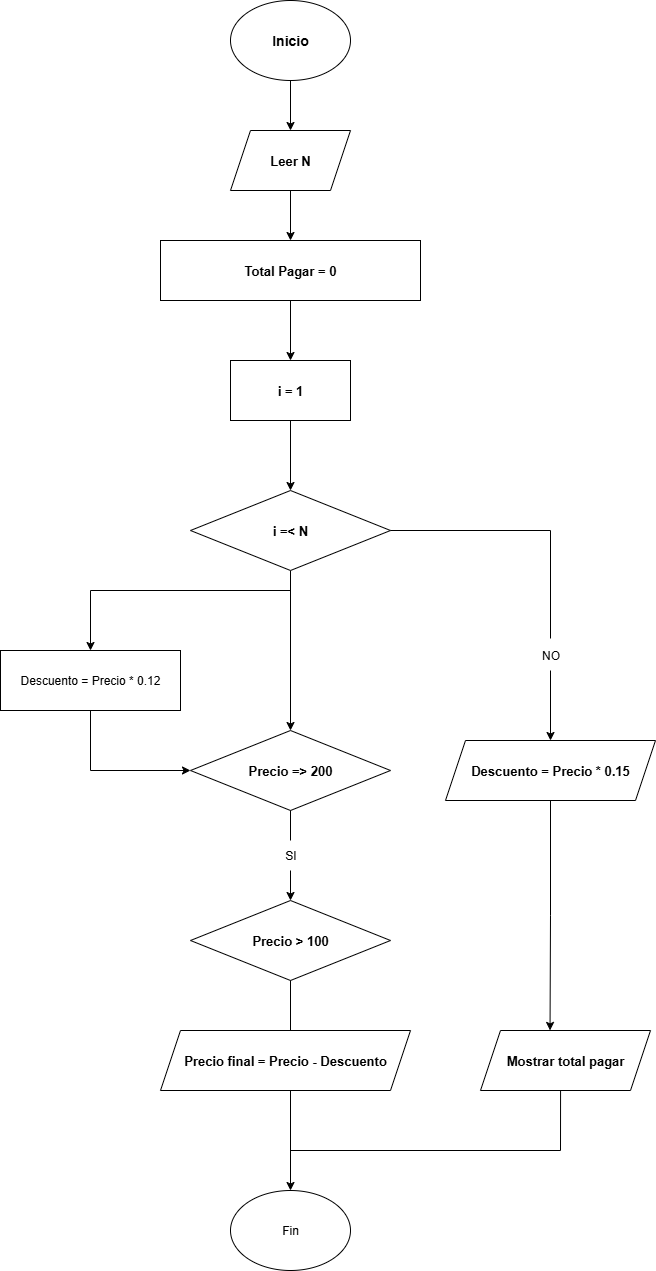

The diagram above was exported from draw.io. Its source (the exported page's mxGraphModel, read from the mxfile embedded in the PNG):
<mxGraphModel dx="2022" dy="1273" grid="1" gridSize="10" guides="1" tooltips="1" connect="1" arrows="1" fold="1" page="1" pageScale="1" pageWidth="827" pageHeight="1169" math="0" shadow="0">
  <root>
    <mxCell id="0" />
    <mxCell id="1" parent="0" />
    <mxCell id="D-NRe9QfJz80LojR_IkW-20" value="" style="edgeStyle=orthogonalEdgeStyle;rounded=0;orthogonalLoop=1;jettySize=auto;html=1;" edge="1" parent="1" source="D-NRe9QfJz80LojR_IkW-5" target="D-NRe9QfJz80LojR_IkW-6">
      <mxGeometry relative="1" as="geometry" />
    </mxCell>
    <mxCell id="D-NRe9QfJz80LojR_IkW-5" value="&lt;font style=&quot;font-size: 14px;&quot;&gt;&lt;b&gt;Inicio&lt;/b&gt;&lt;/font&gt;" style="ellipse;whiteSpace=wrap;html=1;" vertex="1" parent="1">
      <mxGeometry x="510" y="30" width="120" height="80" as="geometry" />
    </mxCell>
    <mxCell id="D-NRe9QfJz80LojR_IkW-21" value="" style="edgeStyle=orthogonalEdgeStyle;rounded=0;orthogonalLoop=1;jettySize=auto;html=1;" edge="1" parent="1" source="D-NRe9QfJz80LojR_IkW-6" target="D-NRe9QfJz80LojR_IkW-7">
      <mxGeometry relative="1" as="geometry" />
    </mxCell>
    <mxCell id="D-NRe9QfJz80LojR_IkW-6" value="&lt;font style=&quot;font-size: 13px;&quot;&gt;&lt;b&gt;Leer N&lt;/b&gt;&lt;/font&gt;" style="shape=parallelogram;perimeter=parallelogramPerimeter;whiteSpace=wrap;html=1;fixedSize=1;" vertex="1" parent="1">
      <mxGeometry x="510" y="160" width="120" height="60" as="geometry" />
    </mxCell>
    <mxCell id="D-NRe9QfJz80LojR_IkW-22" value="" style="edgeStyle=orthogonalEdgeStyle;rounded=0;orthogonalLoop=1;jettySize=auto;html=1;" edge="1" parent="1" source="D-NRe9QfJz80LojR_IkW-7" target="D-NRe9QfJz80LojR_IkW-8">
      <mxGeometry relative="1" as="geometry" />
    </mxCell>
    <mxCell id="D-NRe9QfJz80LojR_IkW-7" value="&lt;b&gt;&lt;font style=&quot;font-size: 13px;&quot;&gt;Total Pagar = 0&lt;/font&gt;&lt;/b&gt;" style="rounded=0;whiteSpace=wrap;html=1;" vertex="1" parent="1">
      <mxGeometry x="440" y="270" width="260" height="60" as="geometry" />
    </mxCell>
    <mxCell id="D-NRe9QfJz80LojR_IkW-23" value="" style="edgeStyle=orthogonalEdgeStyle;rounded=0;orthogonalLoop=1;jettySize=auto;html=1;" edge="1" parent="1" source="D-NRe9QfJz80LojR_IkW-8" target="D-NRe9QfJz80LojR_IkW-9">
      <mxGeometry relative="1" as="geometry" />
    </mxCell>
    <mxCell id="D-NRe9QfJz80LojR_IkW-8" value="&lt;b&gt;&lt;font style=&quot;font-size: 13px;&quot;&gt;i = 1&lt;/font&gt;&lt;/b&gt;" style="rounded=0;whiteSpace=wrap;html=1;" vertex="1" parent="1">
      <mxGeometry x="510" y="390" width="120" height="60" as="geometry" />
    </mxCell>
    <mxCell id="D-NRe9QfJz80LojR_IkW-25" value="" style="edgeStyle=orthogonalEdgeStyle;rounded=0;orthogonalLoop=1;jettySize=auto;html=1;" edge="1" parent="1" source="D-NRe9QfJz80LojR_IkW-9" target="D-NRe9QfJz80LojR_IkW-11">
      <mxGeometry relative="1" as="geometry" />
    </mxCell>
    <mxCell id="D-NRe9QfJz80LojR_IkW-9" value="&lt;font style=&quot;font-size: 13px;&quot;&gt;&lt;b&gt;i =&amp;lt; N&lt;/b&gt;&lt;/font&gt;" style="rhombus;whiteSpace=wrap;html=1;" vertex="1" parent="1">
      <mxGeometry x="470" y="520" width="200" height="80" as="geometry" />
    </mxCell>
    <mxCell id="D-NRe9QfJz80LojR_IkW-10" value="&lt;font style=&quot;font-size: 13px;&quot;&gt;&lt;b&gt;Descuento = Precio * 0.15&lt;/b&gt;&lt;/font&gt;" style="shape=parallelogram;perimeter=parallelogramPerimeter;whiteSpace=wrap;html=1;fixedSize=1;" vertex="1" parent="1">
      <mxGeometry x="725" y="770" width="210" height="60" as="geometry" />
    </mxCell>
    <mxCell id="D-NRe9QfJz80LojR_IkW-11" value="&lt;b&gt;&lt;font style=&quot;font-size: 13px;&quot;&gt;Precio =&amp;gt; 200&lt;/font&gt;&lt;/b&gt;" style="rhombus;whiteSpace=wrap;html=1;" vertex="1" parent="1">
      <mxGeometry x="470" y="760" width="200" height="80" as="geometry" />
    </mxCell>
    <mxCell id="D-NRe9QfJz80LojR_IkW-29" style="edgeStyle=orthogonalEdgeStyle;rounded=0;orthogonalLoop=1;jettySize=auto;html=1;entryX=0;entryY=0.5;entryDx=0;entryDy=0;" edge="1" parent="1" source="D-NRe9QfJz80LojR_IkW-12" target="D-NRe9QfJz80LojR_IkW-11">
      <mxGeometry relative="1" as="geometry">
        <mxPoint x="370" y="800" as="targetPoint" />
        <Array as="points">
          <mxPoint x="370" y="800" />
        </Array>
      </mxGeometry>
    </mxCell>
    <mxCell id="D-NRe9QfJz80LojR_IkW-12" value="Descuento = Precio * 0.12" style="rounded=0;whiteSpace=wrap;html=1;" vertex="1" parent="1">
      <mxGeometry x="280" y="680" width="180" height="60" as="geometry" />
    </mxCell>
    <mxCell id="D-NRe9QfJz80LojR_IkW-15" value="&lt;b&gt;&lt;font style=&quot;font-size: 13px;&quot;&gt;Precio &amp;gt; 100&lt;/font&gt;&lt;/b&gt;" style="rhombus;whiteSpace=wrap;html=1;" vertex="1" parent="1">
      <mxGeometry x="470" y="930" width="200" height="80" as="geometry" />
    </mxCell>
    <mxCell id="D-NRe9QfJz80LojR_IkW-16" value="&lt;b&gt;&lt;font style=&quot;font-size: 13px;&quot;&gt;Precio final = Precio - Descuento&lt;/font&gt;&lt;/b&gt;" style="shape=parallelogram;perimeter=parallelogramPerimeter;whiteSpace=wrap;html=1;fixedSize=1;" vertex="1" parent="1">
      <mxGeometry x="440" y="1060" width="250" height="60" as="geometry" />
    </mxCell>
    <mxCell id="D-NRe9QfJz80LojR_IkW-17" value="&lt;b&gt;&lt;font style=&quot;font-size: 13px;&quot;&gt;Mostrar total pagar&lt;/font&gt;&lt;/b&gt;" style="shape=parallelogram;perimeter=parallelogramPerimeter;whiteSpace=wrap;html=1;fixedSize=1;" vertex="1" parent="1">
      <mxGeometry x="760" y="1060" width="170" height="60" as="geometry" />
    </mxCell>
    <mxCell id="D-NRe9QfJz80LojR_IkW-19" value="Fin" style="ellipse;whiteSpace=wrap;html=1;" vertex="1" parent="1">
      <mxGeometry x="510" y="1220" width="120" height="80" as="geometry" />
    </mxCell>
    <mxCell id="D-NRe9QfJz80LojR_IkW-27" value="" style="endArrow=classic;html=1;rounded=0;entryX=0.5;entryY=0;entryDx=0;entryDy=0;" edge="1" parent="1" target="D-NRe9QfJz80LojR_IkW-12">
      <mxGeometry width="50" height="50" relative="1" as="geometry">
        <mxPoint x="570" y="620" as="sourcePoint" />
        <mxPoint x="370" y="620" as="targetPoint" />
        <Array as="points">
          <mxPoint x="370" y="620" />
        </Array>
      </mxGeometry>
    </mxCell>
    <mxCell id="D-NRe9QfJz80LojR_IkW-32" value="" style="edgeStyle=orthogonalEdgeStyle;rounded=0;orthogonalLoop=1;jettySize=auto;html=1;" edge="1" parent="1" source="D-NRe9QfJz80LojR_IkW-30" target="D-NRe9QfJz80LojR_IkW-15">
      <mxGeometry relative="1" as="geometry" />
    </mxCell>
    <mxCell id="D-NRe9QfJz80LojR_IkW-30" value="SI" style="text;html=1;align=center;verticalAlign=middle;resizable=0;points=[];autosize=1;strokeColor=none;fillColor=none;" vertex="1" parent="1">
      <mxGeometry x="555" y="870" width="30" height="30" as="geometry" />
    </mxCell>
    <mxCell id="D-NRe9QfJz80LojR_IkW-33" value="" style="endArrow=none;html=1;rounded=0;entryX=0.5;entryY=1;entryDx=0;entryDy=0;" edge="1" parent="1" source="D-NRe9QfJz80LojR_IkW-30" target="D-NRe9QfJz80LojR_IkW-11">
      <mxGeometry width="50" height="50" relative="1" as="geometry">
        <mxPoint x="550" y="890" as="sourcePoint" />
        <mxPoint x="600" y="840" as="targetPoint" />
      </mxGeometry>
    </mxCell>
    <mxCell id="D-NRe9QfJz80LojR_IkW-35" value="" style="edgeStyle=orthogonalEdgeStyle;rounded=0;orthogonalLoop=1;jettySize=auto;html=1;" edge="1" parent="1" source="D-NRe9QfJz80LojR_IkW-34" target="D-NRe9QfJz80LojR_IkW-10">
      <mxGeometry relative="1" as="geometry" />
    </mxCell>
    <mxCell id="D-NRe9QfJz80LojR_IkW-34" value="NO" style="text;html=1;align=center;verticalAlign=middle;resizable=0;points=[];autosize=1;strokeColor=none;fillColor=none;" vertex="1" parent="1">
      <mxGeometry x="810" y="670" width="40" height="30" as="geometry" />
    </mxCell>
    <mxCell id="D-NRe9QfJz80LojR_IkW-36" value="" style="endArrow=none;html=1;rounded=0;exitX=1;exitY=0.5;exitDx=0;exitDy=0;" edge="1" parent="1" source="D-NRe9QfJz80LojR_IkW-9">
      <mxGeometry width="50" height="50" relative="1" as="geometry">
        <mxPoint x="760" y="570" as="sourcePoint" />
        <mxPoint x="830" y="668" as="targetPoint" />
        <Array as="points">
          <mxPoint x="830" y="560" />
        </Array>
      </mxGeometry>
    </mxCell>
    <mxCell id="D-NRe9QfJz80LojR_IkW-38" style="edgeStyle=orthogonalEdgeStyle;rounded=0;orthogonalLoop=1;jettySize=auto;html=1;entryX=0.409;entryY=-0.001;entryDx=0;entryDy=0;entryPerimeter=0;" edge="1" parent="1" source="D-NRe9QfJz80LojR_IkW-10" target="D-NRe9QfJz80LojR_IkW-17">
      <mxGeometry relative="1" as="geometry" />
    </mxCell>
    <mxCell id="D-NRe9QfJz80LojR_IkW-39" value="" style="endArrow=none;html=1;rounded=0;entryX=0.5;entryY=1;entryDx=0;entryDy=0;exitX=0.52;exitY=0;exitDx=0;exitDy=0;exitPerimeter=0;" edge="1" parent="1" source="D-NRe9QfJz80LojR_IkW-16" target="D-NRe9QfJz80LojR_IkW-15">
      <mxGeometry width="50" height="50" relative="1" as="geometry">
        <mxPoint x="530" y="1060" as="sourcePoint" />
        <mxPoint x="580" y="1010" as="targetPoint" />
      </mxGeometry>
    </mxCell>
    <mxCell id="D-NRe9QfJz80LojR_IkW-43" value="" style="endArrow=classic;html=1;rounded=0;exitX=0.52;exitY=0.993;exitDx=0;exitDy=0;exitPerimeter=0;entryX=0.5;entryY=0;entryDx=0;entryDy=0;" edge="1" parent="1" source="D-NRe9QfJz80LojR_IkW-16" target="D-NRe9QfJz80LojR_IkW-19">
      <mxGeometry width="50" height="50" relative="1" as="geometry">
        <mxPoint x="450" y="1210" as="sourcePoint" />
        <mxPoint x="500" y="1160" as="targetPoint" />
      </mxGeometry>
    </mxCell>
    <mxCell id="D-NRe9QfJz80LojR_IkW-44" value="" style="endArrow=none;html=1;rounded=0;entryX=0.471;entryY=1;entryDx=0;entryDy=0;entryPerimeter=0;" edge="1" parent="1" target="D-NRe9QfJz80LojR_IkW-17">
      <mxGeometry width="50" height="50" relative="1" as="geometry">
        <mxPoint x="570" y="1180" as="sourcePoint" />
        <mxPoint x="830" y="1200" as="targetPoint" />
        <Array as="points">
          <mxPoint x="840" y="1180" />
        </Array>
      </mxGeometry>
    </mxCell>
  </root>
</mxGraphModel>